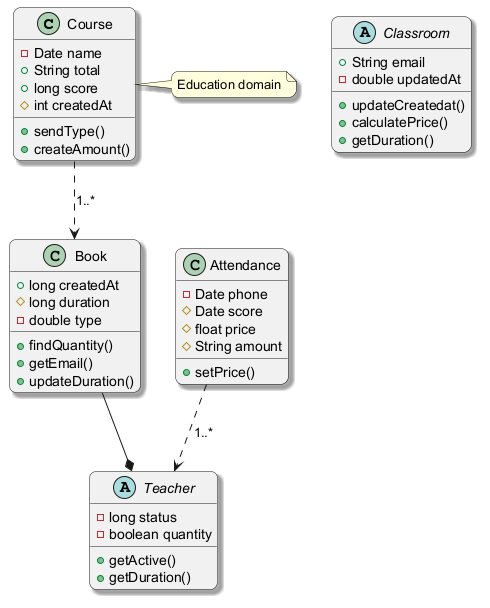

The diagram above was rendered by PlantUML. Its source (embedded in the PNG):
@startuml
skinparam backgroundColor #FFFFFF
skinparam roundCorner 15
skinparam shadowing true
class Course {
  -Date name
  +String total
  +long score
  #int createdAt
  +sendType()
  +createAmount()
}
class Book {
  +long createdAt
  #long duration
  -double type
  +findQuantity()
  +getEmail()
  +updateDuration()
}
abstract class Classroom {
  +String email
  -double updatedAt
  +updateCreatedat()
  +calculatePrice()
  +getDuration()
}
abstract class Teacher {
  -long status
  -boolean quantity
  +getActive()
  +getDuration()
}
class Attendance {
  -Date phone
  #Date score
  #float price
  #String amount
  +setPrice()
}
Attendance ..> Teacher : "1..*"
Course ..> Book : "1..*"
Book --* Teacher
note right of Course : Education domain
@enduml